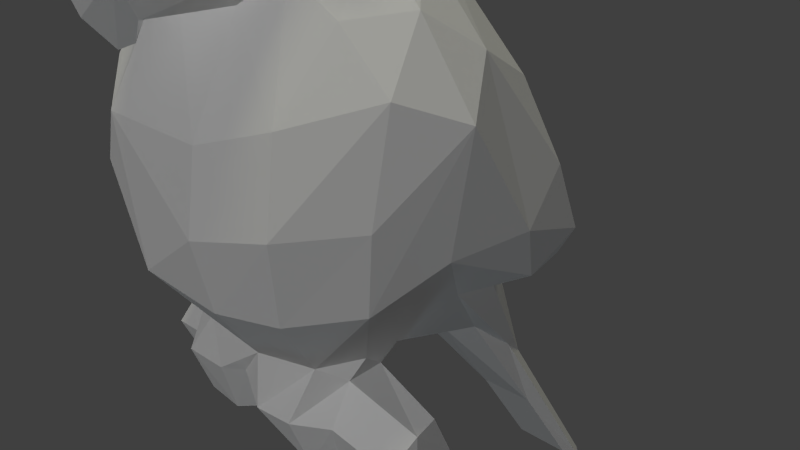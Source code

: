 # Source: Parrot.blend  (saved by Blender 2.75.0; exported with 4.5.12 LTS)
import bpy
from mathutils import Matrix  # noqa: F401  (used for matrix-valued properties, if any)

bpy.ops.wm.read_factory_settings(use_empty=True)
scene = bpy.context.scene
scene.name = 'Scene'

# ---- collections
col_collection_1 = bpy.data.collections.new('Collection 1'); scene.collection.children.link(col_collection_1)

# ---- materials (node trees are filled in below, after node groups)
mat_c64 = bpy.data.materials.new('C64')
mat_c64.alpha_threshold = 0.0
mat_c64.use_transparent_shadow = False
mat_c64.diffuse_color = (1.0, 1.0, 1.0, 1.0)
mat_c64.specular_color = (1.0, 0.9893, 0.9576)
mat_c64.roughness = 0.5
mat_c64.specular_intensity = 0.1
mat_c64.line_color = (0.0, 0.0, 0.0, 1.0)

# ---- material node trees

# ---- world
world_world = bpy.data.worlds.new('World'); scene.world = world_world
world_world.color = (0.05088, 0.05088, 0.05088)
world_world.use_sun_shadow = False
world_world.sun_shadow_jitter_overblur = 0.0
world_world.cycles.sampling_method = 'MANUAL'
world_world.cycles.sample_map_resolution = 256

# ---- cameras
cam_camera = bpy.data.cameras.new('Camera')
cam_camera.clip_end = 100.0
cam_camera.lens = 35.0
cam_camera.sensor_width = 32.0
cam_camera.sensor_height = 18.0
cam_camera.ortho_scale = 7.314
cam_camera.dof.focus_distance = 0.0
cam_camera.dof.aperture_fstop = 128.0

# ---- lights
light_sun = bpy.data.lights.new('Sun', 'SUN')
light_sun.transmission_factor = 0.0
light_sun.cutoff_distance = 32.7
light_sun.use_shadow = False
light_sun.angle = 0.1993
light_sun.energy = 0.7
light_sun.shadow_buffer_clip_start = 16.2
light_sun.shadow_soft_size = 0.1
light_sun.shadow_cascade_max_distance = 1000.0
light_sun.cycles.use_multiple_importance_sampling = False
light_hemi_001 = bpy.data.lights.new('Hemi.001', 'SUN')
light_hemi_001.color = (0.65, 0.8577, 1.0)
light_hemi_001.transmission_factor = 0.0
light_hemi_001.angle = 0.1993
light_hemi_001.energy = 0.1
light_hemi_001.shadow_buffer_clip_start = 0.5
light_hemi_001.shadow_soft_size = 0.1
light_hemi_001.shadow_cascade_max_distance = 1000.0
light_hemi_001.cycles.use_multiple_importance_sampling = False
light_hemi = bpy.data.lights.new('Hemi', 'SUN')
light_hemi.color = (1.0, 0.9943, 0.682)
light_hemi.transmission_factor = 0.0
light_hemi.angle = 0.1993
light_hemi.energy = 0.4
light_hemi.shadow_buffer_clip_start = 0.5
light_hemi.shadow_soft_size = 0.1
light_hemi.shadow_cascade_max_distance = 1000.0
light_hemi.cycles.use_multiple_importance_sampling = False

# ---- meshes
me_cube = bpy.data.meshes.new('Cube')
me_cube.from_pydata([(1.02, -1.273, -3.123), (2.033, -0.8738, -3.194), (0.3887, -0.5889, -3.286), (0.8457, -0.9403, -3.303), (1.954, -0.5209, -3.37), (1.607, -0.3542, 3.505), (1.602, -0.7638, 3.887), (1.686, -0.04882, 3.764), (1.616, -0.5062, 4.338), (1.219, 0.4998, 3.814), (1.201, 0.4169, 4.42), (1.291, -0.6871, 4.664), (1.272, -1.059, 3.949), (1.008, -1.518, 4.545), (0.3733, -1.344, 4.961), (0.2215, 0.8393, 4.139), (0.9803, -1.007, 4.954), (0.5719, 3.364, -4.957), (0.5277, 4.567, -6.768), (0.3836, 5.193, -7.112), (0.2886, 3.135, -3.743), (0.578, 0.7354, 3.07), (0.9175, 1.908, -1.411), (0.6011, -2.224, -0.017), (1.534, -1.952, 0.1947), (0.5151, 5.127, -7.281), (0.7176, 2.61, -3.45), (-0.02898, -2.34, 1.764), (0.6522, -2.577, 3.365), (0.765, -1.785, 4.338), (2.102, -1.186, 0.2221), (1.964, -1.133, -0.7658), (1.126, -0.0666, 4.869), (0.8758, -1.671, 2.402), (1.344, -0.5182, 3.229), (1.042, -2.272, 3.511), (1.641, 0.02553, 4.213), (0.5219, -2.374, 2.13), (0.2702, -2.305, 1.875), (0.002427, -1.994, 2.126), (0.7606, 1.318, 1.901), (1.354, 1.302, -1.368), (1.972, -0.4318, 2.131), (0.5887, -1.43, 2.119), (1.397, 0.1471, 2.613), (1.87, 1.944, -0.0506), (2.484, -0.2346, 1.13), (2.123, 0.2928, 1.665), (0.5322, -2.018, 0.8959), (1.451, -1.738, 1.197), (1.065, -1.175, 2.456), (1.314, 1.71, 0.125), (2.227, 0.9879, -0.4599), (1.701, 2.615, -1.177), (1.937, 1.448, -1.324), (1.637, 1.268, -1.418), (1.566, 2.45, -1.527), (1.46, 2.073, -0.5783), (1.681, 2.111, -0.1493), (1.216, -0.5538, -1.89), (1.21, -0.06569, -1.889), (1.524, 0.6109, -1.41), (0.6747, -2.081, -0.8706), (0.4224, -1.546, -2.49), (0.002185, -1.393, -2.255), (1.945, -0.09817, -3.24), (2.018, -0.259, -2.456), (-0.1246, -0.09741, -3.15), (2.115, -1.068, -2.684), (1.254, -0.8374, -2.041), (1.371, -1.211, -2.448), (0.4933, -1.122, -3.267), (0.9226, -0.07633, -2.336), (0.6095, 0.1232, -2.682), (0.002427, 0.8804, -2.426), (0.398, 0.2016, -2.179), (1.338, -0.3727, 2.688), (2.019, -0.004809, -3.039), (2.18, -0.6868, -2.366), (2.165, -0.683, -3.197), (-1.03, -1.281, -3.114), (-2.028, -0.8738, -3.194), (-0.7235, -1.008, -3.327), (-0.02084, -1.126, -2.935), (-1.95, -0.5209, -3.37), (-1.602, -0.3542, 3.505), (-1.681, -0.04882, 3.764), (-1.611, -0.5062, 4.338), (-1.597, -0.7638, 3.887), (-1.214, 0.4998, 3.814), (-1.196, 0.4169, 4.42), (-1.286, -0.6871, 4.664), (-1.267, -1.059, 3.949), (-1.013, -1.557, 4.362), (-0.8828, -1.497, 4.769), (-0.7998, 0.65, 4.456), (-0.2096, 0.116, 4.988), (-0.4187, -0.9073, 5.079), (-0.2737, 3.29, -4.956), (-0.4898, 4.64, -6.903), (-0.265, 5.234, -7.133), (-0.2364, 3.116, -3.681), (-0.5732, 0.7354, 3.07), (-0.3916, 1.933, -1.077), (-0.4264, -2.205, -0.7575), (-1.575, -1.918, 0.1273), (-0.5386, 5.076, -7.166), (-0.6256, 3.588, -5.146), (-0.4411, 1.733, -2.941), (-0.299, -2.521, 2.046), (-0.7463, -2.463, 3.7), (-0.347, -1.846, 4.397), (-2.097, -1.186, 0.2222), (-1.959, -1.133, -0.7658), (-1.143, -0.1769, 4.88), (-0.9916, -1.376, 2.494), (-1.339, -0.5182, 3.229), (-1.037, -2.272, 3.511), (-1.636, 0.02553, 4.213), (-0.5068, -2.291, 2.091), (-0.8153, 2.331, -2.998), (-0.7557, 1.318, 1.901), (-1.349, 1.302, -1.368), (-1.968, -0.4318, 2.131), (-0.3789, -1.472, 2.052), (-1.392, 0.1471, 2.613), (-1.865, 1.944, -0.0506), (-2.479, -0.2346, 1.13), (-2.118, 0.2928, 1.665), (-1.175, -1.992, 0.8192), (-1.598, -1.596, 1.289), (-1.309, 1.71, 0.125), (-2.222, 0.9878, -0.4599), (-1.696, 2.615, -1.177), (-1.932, 1.448, -1.324), (-1.632, 1.268, -1.418), (-1.561, 2.45, -1.527), (-1.456, 2.073, -0.5783), (-1.676, 2.111, -0.1493), (-0.4703, 0.2013, -2.361), (-1.211, -0.5538, -1.89), (-1.519, 0.6109, -1.41), (-0.6395, -1.382, -1.783), (-1.94, -0.08962, -3.24), (-2.013, -0.259, -2.456), (-2.11, -1.068, -2.684), (-1.249, -0.8374, -2.041), (-1.366, -1.211, -2.448), (-0.4757, -1.283, -3.121), (-0.4477, -0.7225, -3.275), (-0.9177, -0.07633, -2.336), (-0.4644, 0.1916, -2.147), (-1.334, -0.3727, 2.688), (-2.014, -0.004809, -3.039), (-2.175, -0.6868, -2.366), (-2.16, -0.683, -3.197), (1.018, -1.537, -2.387), (0.002427, 0.8542, 3.059), (1.209, 0.2852, 3.234), (1.428, -1.818, -0.8181), (0.2947, 1.681, -2.939), (1.77, 1.317, 1.126), (0.3688, -1.433, -1.807), (1.085, -1.18, -1.794), (-1.013, -1.537, -2.387), (-1.205, 0.2852, 3.234), (-1.424, -1.818, -0.8181), (-1.765, 1.317, 1.126), (-0.8405, -1.358, 2.234), (-1.205, -0.06568, -1.889), (-1.08, -1.18, -1.794), (1.252, -1.039, -3.096), (0.5381, 3.079, -3.856), (0.8481, 1.698, -2.661), (1.249, 0.5964, 2.429), (1.246, 1.776, -1.059), (2.148, -0.9648, 1.451), (0.7706, -2.323, 3.864), (0.6199, -2.6, 2.558), (2.206, -0.2355, -0.3907), (1.314, 3.043, -1.222), (1.57, -1.046, 2.071), (-0.6756, 0.08897, -2.763), (-0.3564, -1.515, -2.345), (-1.247, -1.039, -3.096), (-0.5155, 3.107, -3.877), (-0.8433, 1.698, -2.661), (-1.244, 0.5964, 2.429), (-1.204, 1.71, -1.091), (-1.153, -1.066, 2.484), (-2.143, -0.9648, 1.451), (-0.6214, -2.625, 2.629), (-2.201, -0.2355, -0.3907), (-1.309, 3.043, -1.222), (-1.565, -1.046, 2.071), (0.6064, 0.6245, 4.6), (0.3083, -1.716, 4.678), (0.002427, 1.697, 1.531)], [], [(6, 8, 11, 12), (2, 67, 65), (4, 3, 2), (36, 10, 32), (36, 9, 10), (5, 6, 34), (12, 34, 6), (16, 14, 196, 13), (8, 6, 7), (34, 76, 158), (97, 16, 32, 96), (15, 10, 9), (99, 18, 17, 98), (196, 111, 29), (13, 11, 16), (17, 173, 160), (26, 25, 19, 172), (25, 26, 17, 18), (172, 19, 100, 185), (24, 23, 62, 159), (172, 185, 20), (9, 158, 21), (21, 157, 15), (158, 174, 21), (22, 101, 103), (30, 24, 159, 31), (29, 111, 110, 177), (30, 176, 24), (25, 100, 19), (25, 18, 99), (26, 173, 17), (44, 158, 76), (27, 178, 109), (191, 109, 178), (28, 177, 110), (46, 30, 31, 179), (26, 41, 61, 173), (10, 195, 32), (50, 49, 181), (178, 37, 33), (33, 50, 35), (33, 35, 178), (35, 13, 29), (29, 177, 35), (35, 50, 34), (28, 178, 35), (36, 8, 7), (38, 27, 39), (39, 37, 38), (8, 32, 11), (40, 174, 161), (41, 22, 175), (41, 26, 172, 22), (60, 179, 31, 59), (60, 61, 179), (49, 48, 23, 24), (42, 76, 181), (43, 48, 49), (45, 52, 53), (179, 61, 54), (42, 46, 47), (47, 44, 42), (21, 40, 197, 157), (176, 42, 181), (45, 53, 180, 58), (49, 24, 176), (176, 181, 49), (52, 46, 179), (179, 54, 52), (52, 45, 47, 46), (180, 56, 55, 175), (51, 103, 197), (51, 175, 22), (55, 56, 54), (54, 53, 52), (53, 54, 56), (56, 180, 53), (55, 61, 41), (55, 41, 175), (43, 33, 37, 39), (180, 57, 58), (180, 175, 57), (39, 124, 43), (43, 50, 33), (62, 162, 163, 159), (57, 175, 51), (58, 161, 45), (59, 163, 69), (60, 173, 61), (63, 0, 156), (70, 156, 0), (31, 159, 163, 59), (65, 67, 73, 77), (63, 162, 64), (73, 72, 66, 77), (78, 69, 70), (78, 66, 72, 69), (68, 70, 171, 1), (67, 182, 73), (75, 73, 182), (69, 163, 156, 70), (75, 74, 173, 60), (63, 71, 0), (71, 83, 2), (2, 3, 71), (59, 69, 72), (74, 160, 173), (75, 151, 74), (77, 78, 79, 65), (75, 72, 73), (75, 60, 72), (34, 50, 76), (79, 1, 4), (4, 65, 79), (79, 68, 1), (81, 84, 149, 184), (78, 77, 66), (78, 68, 79), (181, 76, 50), (148, 83, 64, 183), (84, 143, 67, 2), (2, 149, 84), (88, 92, 91, 87), (118, 87, 114), (114, 90, 118), (90, 89, 118), (86, 118, 89), (86, 89, 165), (85, 165, 116), (88, 116, 92), (98, 108, 186, 107), (165, 152, 116), (91, 94, 114), (94, 196, 14), (96, 195, 95), (97, 114, 94), (111, 94, 93), (157, 102, 95, 15), (99, 98, 107), (106, 107, 185), (131, 121, 197), (102, 165, 89), (166, 105, 112, 113), (102, 187, 165), (104, 105, 166), (105, 190, 112), (113, 112, 127, 192), (106, 25, 99), (107, 120, 185), (107, 186, 120), (125, 165, 187), (191, 28, 110), (111, 93, 110), (189, 130, 129, 168), (168, 119, 115), (114, 95, 90), (122, 188, 185, 120), (115, 119, 191), (117, 110, 93), (116, 115, 117), (117, 191, 110), (119, 109, 191), (91, 114, 87), (141, 122, 120, 186), (113, 192, 169, 140), (192, 141, 169), (197, 121, 102, 157), (194, 152, 123), (124, 168, 129), (125, 123, 152), (134, 141, 192), (128, 127, 123), (128, 187, 167), (129, 23, 48), (48, 124, 129), (190, 123, 127), (193, 133, 126, 138), (130, 194, 190), (132, 134, 192), (128, 126, 132, 127), (189, 168, 115), (135, 136, 193, 188), (103, 188, 131), (134, 136, 135), (134, 135, 141), (132, 133, 134), (133, 193, 136), (122, 141, 135), (124, 39, 119, 168), (137, 188, 193), (104, 166, 170, 142), (131, 188, 137), (138, 167, 131), (146, 170, 140), (141, 186, 169), (80, 164, 147), (80, 147, 184), (2, 83, 149), (113, 140, 170, 166), (143, 153, 182, 67), (142, 164, 183), (183, 162, 142), (64, 162, 183), (182, 153, 144, 150), (147, 146, 154), (154, 145, 147), (150, 144, 154, 146), (145, 81, 184, 147), (139, 151, 75), (139, 75, 182), (146, 147, 164, 170), (82, 149, 83, 148), (184, 149, 82), (151, 169, 186, 74), (150, 146, 140), (150, 140, 169), (74, 108, 160), (155, 154, 153, 143), (150, 169, 151), (152, 189, 116), (116, 189, 115), (155, 143, 84), (155, 145, 154), (71, 3, 0), (83, 71, 63), (64, 83, 63), (4, 2, 65), (8, 36, 32), (9, 7, 158), (36, 7, 9), (158, 5, 34), (5, 158, 7), (6, 5, 7), (16, 11, 32), (15, 195, 10), (32, 195, 96), (16, 97, 14), (29, 13, 196), (13, 12, 11), (98, 17, 160), (40, 51, 197), (51, 40, 161), (21, 15, 9), (20, 22, 172), (22, 20, 101), (23, 104, 62), (158, 44, 174), (27, 37, 178), (37, 27, 38), (191, 178, 28), (30, 46, 176), (50, 43, 49), (35, 12, 13), (34, 12, 35), (28, 35, 177), (43, 124, 48), (42, 44, 76), (174, 47, 161), (47, 174, 44), (42, 176, 46), (40, 21, 174), (45, 161, 47), (51, 22, 103), (55, 54, 61), (57, 51, 58), (161, 58, 51), (70, 0, 171), (162, 62, 104), (63, 156, 163), (63, 163, 162), (68, 78, 70), (3, 171, 0), (59, 72, 60), (80, 82, 148), (85, 86, 165), (88, 85, 116), (88, 87, 86), (88, 86, 85), (1, 171, 3, 4), (97, 94, 14), (15, 95, 195), (90, 95, 89), (114, 96, 95), (114, 97, 96), (94, 111, 196), (93, 91, 92), (91, 93, 94), (108, 98, 160), (106, 99, 107), (100, 106, 185), (101, 20, 185), (131, 167, 121), (102, 89, 95), (101, 185, 103), (188, 103, 185), (129, 104, 23), (104, 129, 105), (106, 100, 25), (165, 125, 152), (27, 109, 119), (112, 190, 127), (130, 189, 194), (117, 115, 191), (117, 93, 92), (116, 117, 92), (87, 118, 86), (27, 119, 39), (187, 121, 167), (132, 126, 133), (125, 128, 123), (128, 125, 187), (123, 190, 194), (121, 187, 102), (130, 105, 129), (105, 130, 190), (127, 132, 192), (126, 128, 167), (103, 131, 197), (134, 133, 136), (122, 135, 188), (137, 193, 138), (137, 138, 131), (167, 138, 126), (164, 148, 183), (80, 148, 164), (104, 142, 162), (142, 170, 164), (82, 80, 184), (139, 182, 150), (108, 74, 186), (150, 151, 139), (81, 155, 84), (145, 155, 81), (153, 154, 144), (152, 194, 189)])
_uv = me_cube.uv_layers.new(name='UVMap')
_uv.uv.foreach_set('vector', [0.8276, 0.8302, 0.7807, 0.8313, 0.7807, 0.8647, 0.8245, 0.8647, 0.1407, 0.3554, 0.1054, 0.3817, 0.1054, 0.3852, 0.1422, 0.4655, 0.1797, 0.3159, 0.1407, 0.3159, 0.8595, 0.84, 0.8477, 0.8727, 0.8755, 0.8727, 0.8641, 0.8894, 0.8415, 0.9211, 0.8683, 0.9211, 0.8634, 0.8674, 0.8334, 0.8713, 0.858, 0.9031, 0.8245, 0.8647, 0.8556, 0.8647, 0.8276, 0.8302, 0.3379, 0.1658, 0.3897, 0.1661, 0.3917, 0.11, 0.3379, 0.11, 0.6531, 0.6231, 0.6819, 0.6342, 0.6872, 0.6082, 0.6534, 0.1798, 0.6825, 0.1798, 0.6669, 0.1297, 0.4484, 0.1542, 0.455, 0.06516, 0.3929, 0.07144, 0.3929, 0.2115, 0.4003, 0.1555, 0.4105, 0.09418, 0.3715, 0.09418, 0.4419, 0.1482, 0.4336, 0.1376, 0.2973, 0.1286, 0.2973, 0.1625, 0.3468, 0.1242, 0.3523, 0.1604, 0.3908, 0.1606, 0.6485, 0.205, 0.6882, 0.1358, 0.6328, 0.1548, 0.337, 0.1203, 0.3245, 0.2275, 0.3751, 0.2275, 0.3889, 0.296, 0.3889, 0.4429, 0.4279, 0.428, 0.4279, 0.296, 0.3889, 0.4429, 0.3889, 0.296, 0.3499, 0.296, 0.3499, 0.4103, 0.4494, 0.08328, 0.2942, 0.109, 0.2921, 0.1154, 0.4494, 0.09003, 0.28, 0.1596, 0.3692, 0.1604, 0.359, 0.05181, 0.28, 0.05181, 0.3186, 0.1225, 0.3207, 0.1266, 0.3614, 0.1014, 0.434, 0.1441, 0.434, 0.0766, 0.395, 0.0766, 0.395, 0.0766, 0.356, 0.07802, 0.3702, 0.1515, 0.4612, 0.1501, 0.4612, 0.08997, 0.3822, 0.1424, 0.3893, 0.07946, 0.2905, 0.2051, 0.4279, 0.1557, 0.2955, 0.1126, 0.4169, 0.1476, 0.4296, 0.03664, 0.2955, 0.03664, 0.4194, 0.3289, 0.3808, 0.3289, 0.4177, 0.4051, 0.4216, 0.4051, 0.2955, 0.1126, 0.2955, 0.1885, 0.4169, 0.1476, 0.3179, 0.4245, 0.3303, 0.387, 0.3236, 0.387, 0.3179, 0.4245, 0.311, 0.4619, 0.3219, 0.4619, 0.4289, 0.3741, 0.4576, 0.3559, 0.348, 0.3559, 0.3906, 0.1361, 0.4074, 0.08793, 0.3516, 0.1194, 0.3502, 0.3636, 0.4216, 0.3854, 0.3932, 0.3785, 0.4251, 0.4184, 0.3883, 0.4631, 0.4308, 0.4446, 0.4257, 0.3732, 0.4347, 0.3241, 0.4308, 0.3443, 0.4401, 0.07263, 0.308, 0.1262, 0.3241, 0.2022, 0.4401, 0.2022, 0.3746, 0.4448, 0.3746, 0.2962, 0.2956, 0.3032, 0.2956, 0.4448, 0.6395, 0.1018, 0.6171, 0.1018, 0.6255, 0.1561, 0.2928, 0.08737, 0.4497, 0.1164, 0.4346, 0.06218, 0.4198, 0.3857, 0.4198, 0.3339, 0.3808, 0.3573, 0.3808, 0.3573, 0.3418, 0.3339, 0.3757, 0.4082, 0.3808, 0.3573, 0.3757, 0.4082, 0.4198, 0.3857, 0.4172, 0.4163, 0.3875, 0.342, 0.3485, 0.3408, 0.3485, 0.3408, 0.3485, 0.417, 0.4172, 0.4163, 0.4365, 0.3789, 0.4365, 0.3085, 0.3691, 0.333, 0.4055, 0.3849, 0.444, 0.3479, 0.4212, 0.4039, 0.6026, 0.6336, 0.634, 0.641, 0.6236, 0.6118, 0.1212, 0.3651, 0.1131, 0.382, 0.1895, 0.3786, 0.1895, 0.3786, 0.1895, 0.3558, 0.1212, 0.3651, 0.8042, 0.8441, 0.8174, 0.8096, 0.7893, 0.8096, 0.3768, 0.1157, 0.4558, 0.1599, 0.4558, 0.08757, 0.3746, 0.2962, 0.4536, 0.3689, 0.4536, 0.2929, 0.3746, 0.2962, 0.3746, 0.4448, 0.4536, 0.4448, 0.4536, 0.3689, 0.3751, 0.1461, 0.4359, 0.08078, 0.4536, 0.1092, 0.4536, 0.1461, 0.3751, 0.1461, 0.2966, 0.1461, 0.4359, 0.08078, 0.3162, 0.0455, 0.3184, 0.1374, 0.3653, 0.1441, 0.3653, 0.0455, 0.409, 0.1021, 0.3419, 0.09538, 0.406, 0.1569, 0.3797, 0.1866, 0.3864, 0.04249, 0.3074, 0.04249, 0.8815, 0.3389, 0.8614, 0.4526, 0.9515, 0.4526, 0.2802, 0.6334, 0.4183, 0.568, 0.4183, 0.6049, 0.2957, 0.1114, 0.2957, 0.1715, 0.3747, 0.1534, 0.3747, 0.1534, 0.3747, 0.09658, 0.2957, 0.1114, 0.4122, 0.1306, 0.3563, 0.1306, 0.3518, 0.2065, 0.4122, 0.2065, 0.3351, 0.1413, 0.4173, 0.1017, 0.276, 0.08997, 0.9654, 0.6357, 0.9272, 0.6234, 0.8154, 0.6727, 0.9654, 0.6727, 0.3635, 0.1499, 0.367, 0.102, 0.3071, 0.1256, 0.3071, 0.1256, 0.3071, 0.1769, 0.3635, 0.1499, 0.3423, 0.6538, 0.4748, 0.6602, 0.4735, 0.5963, 0.4735, 0.5963, 0.3168, 0.5963, 0.3423, 0.6538, 0.2898, 0.6932, 0.4081, 0.6861, 0.3688, 0.5533, 0.2898, 0.5533, 0.8511, 0.6908, 0.85, 0.5949, 0.8883, 0.5425, 0.9268, 0.5425, 0.317, 0.2085, 0.4404, 0.1073, 0.2847, 0.05779, 0.317, 0.2085, 0.4427, 0.2096, 0.4427, 0.1337, 0.8405, 0.3993, 0.879, 0.3238, 0.8727, 0.4059, 0.9053, 0.3856, 0.7845, 0.3856, 0.8917, 0.3491, 0.8637, 0.6663, 0.8659, 0.7236, 0.9044, 0.671, 0.9044, 0.671, 0.9044, 0.5728, 0.8637, 0.6663, 0.8783, 0.6172, 0.962, 0.5822, 0.8835, 0.5822, 0.8783, 0.6172, 0.8835, 0.5822, 0.805, 0.5822, 0.1214, 0.4057, 0.1592, 0.3701, 0.1592, 0.3331, 0.1207, 0.3701, 0.9473, 0.5677, 0.7996, 0.6035, 0.7996, 0.5665, 0.9473, 0.5677, 0.7996, 0.6405, 0.7996, 0.6035, 0.1207, 0.3701, 0.1123, 0.406, 0.1214, 0.4057, 0.1214, 0.4057, 0.1592, 0.407, 0.1592, 0.3701, 0.4402, 0.1277, 0.2838, 0.09724, 0.2841, 0.2037, 0.4278, 0.2037, 0.8617, 0.6994, 0.7714, 0.7221, 0.8963, 0.6021, 0.8557, 0.4052, 0.8884, 0.3072, 0.8925, 0.3746, 0.1033, 0.1709, 0.1619, 0.1549, 0.1055, 0.1549, 0.3553, 0.1224, 0.4338, 0.03223, 0.4299, 0.1747, 0.07504, 0.1454, 0.1942, 0.1504, 0.05914, 0.2097, 0.1777, 0.1337, 0.1777, 0.1707, 0.2066, 0.1066, 0.3299, 0.1724, 0.387, 0.19, 0.3988, 0.04775, 0.3402, 0.04775, 0.2078, 0.3726, 0.05292, 0.3772, 0.05292, 0.4002, 0.1895, 0.4002, 0.1473, 0.1763, 0.1805, 0.1099, 0.1798, 0.1663, 0.1097, 0.2995, 0.0801, 0.2996, 0.0801, 0.4516, 0.09937, 0.4513, 0.141, 0.425, 0.1561, 0.3556, 0.0911, 0.3556, 0.05523, 0.3603, 0.03804, 0.4062, 0.1956, 0.4242, 0.1955, 0.3603, 0.1156, 0.4289, 0.123, 0.3553, 0.05549, 0.3553, 0.05549, 0.4286, 0.1273, 0.3764, 0.1512, 0.3533, 0.1512, 0.3533, 0.1764, 0.3655, 0.2178, 0.3289, 0.2178, 0.3289, 0.1408, 0.1738, 0.1453, 0.119, 0.07495, 0.119, 0.0879, 0.1906, 0.3914, 0.06637, 0.3129, 0.1418, 0.3129, 0.2172, 0.4659, 0.0702, 0.1186, 0.1411, 0.05166, 0.1458, 0.05166, 0.1687, 0.1203, 0.1223, 0.102, 0.1503, 0.1391, 0.1374, 0.1391, 0.1374, 0.179, 0.1203, 0.1203, 0.1223, 0.1879, 0.1614, 0.1879, 0.1432, 0.128, 0.1534, 0.3357, 0.1466, 0.3471, 0.08005, 0.4645, 0.08005, 0.3914, 0.06637, 0.3711, 0.06638, 0.3129, 0.1418, 0.1695, 0.07329, 0.1404, 0.1395, 0.1695, 0.1487, 0.208, 0.07329, 0.14, 0.1715, 0.1766, 0.1482, 0.1766, 0.1852, 0.14, 0.1715, 0.1766, 0.1113, 0.1766, 0.1482, 0.8582, 0.1274, 0.9119, 0.1092, 0.844, 0.1744, 0.1174, 0.1395, 0.08846, 0.1499, 0.1254, 0.1262, 0.1254, 0.1262, 0.1655, 0.1262, 0.1174, 0.1395, 0.1159, 0.1366, 0.1678, 0.1024, 0.1084, 0.1024, 0.05367, 0.3876, 0.07154, 0.3376, 0.211, 0.3376, 0.211, 0.3978, 0.1404, 0.1395, 0.1695, 0.07329, 0.131, 0.07329, 0.1404, 0.1395, 0.131, 0.2241, 0.1695, 0.1487, 0.4095, 0.1427, 0.3517, 0.08946, 0.3517, 0.1547, 0.139, 0.1275, 0.1398, 0.1591, 0.07096, 0.1629, 0.07096, 0.1275, 0.1422, 0.4655, 0.1017, 0.4645, 0.1017, 0.3159, 0.1407, 0.3159, 0.1407, 0.3159, 0.1797, 0.3159, 0.1422, 0.4655, 0.8276, 0.8302, 0.8245, 0.8647, 0.7807, 0.8647, 0.7807, 0.8312, 0.8595, 0.84, 0.8857, 0.8387, 0.8734, 0.8727, 0.8734, 0.8727, 0.8477, 0.8727, 0.8595, 0.84, 0.8683, 0.9211, 0.8415, 0.9211, 0.8641, 0.8894, 0.8099, 0.8292, 0.8361, 0.8299, 0.8283, 0.8609, 0.8099, 0.8292, 0.8283, 0.8609, 0.7981, 0.8609, 0.8517, 0.8647, 0.8692, 0.9001, 0.8393, 0.8999, 0.8276, 0.8302, 0.8556, 0.8647, 0.8245, 0.8647, 0.3723, 0.1156, 0.3635, 0.2275, 0.3245, 0.2275, 0.3245, 0.1223, 0.6669, 0.1297, 0.6825, 0.1798, 0.6534, 0.1798, 0.6694, 0.127, 0.6913, 0.1529, 0.6181, 0.1383, 0.3437, 0.1249, 0.3917, 0.11, 0.3897, 0.1661, 0.3361, 0.1453, 0.4001, 0.09508, 0.4442, 0.09508, 0.4484, 0.1542, 0.4057, 0.06756, 0.4709, 0.05962, 0.3523, 0.1604, 0.393, 0.1238, 0.4005, 0.1607, 0.356, 0.07802, 0.395, 0.0766, 0.395, 0.1515, 0.3702, 0.1515, 0.4419, 0.1482, 0.2973, 0.1625, 0.2973, 0.1166, 0.3916, 0.4419, 0.3343, 0.296, 0.4279, 0.296, 0.459, 0.2069, 0.3017, 0.1331, 0.3324, 0.05722, 0.395, 0.0766, 0.434, 0.0766, 0.434, 0.1441, 0.4296, 0.03664, 0.4068, 0.1354, 0.2955, 0.1126, 0.2955, 0.03664, 0.3822, 0.1424, 0.4612, 0.08997, 0.4612, 0.1501, 0.3888, 0.07113, 0.28, 0.1277, 0.28, 0.05181, 0.4068, 0.1354, 0.2955, 0.1885, 0.2955, 0.1126, 0.3241, 0.2022, 0.308, 0.1262, 0.4401, 0.07262, 0.4401, 0.2022, 0.3077, 0.4231, 0.3179, 0.4245, 0.3219, 0.4619, 0.3462, 0.3486, 0.4576, 0.3741, 0.391, 0.3924, 0.3462, 0.3486, 0.4576, 0.3559, 0.4576, 0.3741, 0.3906, 0.1361, 0.4074, 0.08793, 0.4296, 0.1565, 0.4213, 0.399, 0.4257, 0.3732, 0.4308, 0.3443, 0.3808, 0.3289, 0.4291, 0.329, 0.4177, 0.4051, 0.2934, 0.07962, 0.4497, 0.09964, 0.4497, 0.1371, 0.2944, 0.1371, 0.1713, 0.4161, 0.1713, 0.3479, 0.1484, 0.4159, 0.6336, 0.1525, 0.6171, 0.1018, 0.6395, 0.1018, 0.3746, 0.2962, 0.4536, 0.2967, 0.4536, 0.4448, 0.3746, 0.4448, 0.3482, 0.3377, 0.4198, 0.3339, 0.4198, 0.3915, 0.4172, 0.4163, 0.3485, 0.417, 0.3697, 0.3415, 0.3691, 0.333, 0.4365, 0.3085, 0.4365, 0.3789, 0.4212, 0.4039, 0.444, 0.3479, 0.3898, 0.3999, 0.3946, 0.4221, 0.3718, 0.4166, 0.3718, 0.3796, 0.7893, 0.8096, 0.8174, 0.8096, 0.8042, 0.8441, 0.2956, 0.3032, 0.3746, 0.2962, 0.3746, 0.4448, 0.2956, 0.4448, 0.4536, 0.1092, 0.4359, 0.08078, 0.3751, 0.1461, 0.4536, 0.1461, 0.4359, 0.08078, 0.2966, 0.1461, 0.3751, 0.1461, 0.3518, 0.2065, 0.3563, 0.1306, 0.4122, 0.1306, 0.4122, 0.2065, 0.406, 0.1569, 0.3419, 0.09538, 0.409, 0.1021, 0.4049, 0.1921, 0.3074, 0.1918, 0.3212, 0.04249, 0.3468, 0.113, 0.4016, 0.1889, 0.3341, 0.1889, 0.4183, 0.6049, 0.4183, 0.568, 0.2802, 0.6334, 0.3747, 0.1534, 0.2957, 0.1715, 0.2957, 0.1114, 0.3747, 0.1534, 0.4537, 0.09913, 0.4537, 0.1715, 0.3368, 0.05967, 0.3653, 0.1441, 0.3184, 0.1374, 0.3184, 0.1374, 0.2873, 0.1973, 0.3368, 0.05967, 0.3351, 0.1413, 0.4173, 0.1017, 0.434, 0.1649, 0.8154, 0.6727, 0.9272, 0.6234, 0.9654, 0.6357, 0.9654, 0.6727, 0.3461, 0.1505, 0.3071, 0.1769, 0.3071, 0.1256, 0.3423, 0.6538, 0.3168, 0.5963, 0.4735, 0.5963, 0.3688, 0.5533, 0.4081, 0.6861, 0.2898, 0.6932, 0.2898, 0.5533, 0.103, 0.3493, 0.103, 0.3221, 0.08427, 0.3454, 0.8883, 0.5425, 0.85, 0.5949, 0.8511, 0.6908, 0.9268, 0.5425, 0.4404, 0.1073, 0.4427, 0.2096, 0.317, 0.2085, 0.8727, 0.4059, 0.879, 0.3238, 0.8405, 0.3993, 0.8727, 0.4059, 0.8405, 0.3993, 0.802, 0.4747, 0.8917, 0.3491, 0.7845, 0.3856, 0.9053, 0.3856, 0.8637, 0.6663, 0.9044, 0.5728, 0.9044, 0.671, 0.8835, 0.5822, 0.962, 0.5822, 0.8783, 0.6172, 0.1123, 0.406, 0.1207, 0.3701, 0.1592, 0.3331, 0.1592, 0.4013, 0.7996, 0.6035, 0.7996, 0.6405, 0.9473, 0.5677, 0.4409, 0.09945, 0.4278, 0.2037, 0.2841, 0.2037, 0.2841, 0.1277, 0.8963, 0.6021, 0.7714, 0.7221, 0.8617, 0.6994, 0.8557, 0.4052, 0.8884, 0.3072, 0.8499, 0.3072, 0.1055, 0.1549, 0.1619, 0.1549, 0.1033, 0.1709, 0.4299, 0.1747, 0.4338, 0.03223, 0.3553, 0.1224, 0.2064, 0.107, 0.1777, 0.1707, 0.1777, 0.1337, 0.2064, 0.107, 0.1777, 0.1337, 0.1777, 0.09673, 0.1143, 0.4013, 0.1468, 0.3811, 0.08974, 0.4077, 0.3299, 0.1724, 0.3402, 0.04775, 0.3988, 0.04775, 0.387, 0.19, 0.2083, 0.3746, 0.1895, 0.4002, 0.05292, 0.4002, 0.05292, 0.3772, 0.1307, 0.209, 0.09627, 0.1382, 0.1697, 0.1477, 0.1697, 0.1477, 0.1464, 0.2132, 0.1307, 0.209, 0.1798, 0.1663, 0.1805, 0.1099, 0.1487, 0.1754, 0.109, 0.2995, 0.09937, 0.4513, 0.0801, 0.4516, 0.0801, 0.2996, 0.0911, 0.3556, 0.1561, 0.3556, 0.141, 0.425, 0.141, 0.425, 0.07815, 0.4287, 0.0911, 0.3556, 0.1956, 0.4242, 0.03804, 0.4062, 0.05523, 0.3603, 0.1955, 0.3603, 0.1156, 0.4289, 0.05549, 0.4286, 0.05549, 0.3553, 0.123, 0.3553, 0.1788, 0.3655, 0.1406, 0.4028, 0.1764, 0.3655, 0.1788, 0.3655, 0.1764, 0.3655, 0.2178, 0.3289, 0.1408, 0.1738, 0.0879, 0.1906, 0.07495, 0.119, 0.1453, 0.119, 0.1405, 0.1203, 0.159, 0.1288, 0.102, 0.1503, 0.102, 0.1203, 0.1362, 0.1851, 0.1659, 0.1257, 0.1649, 0.1637, 0.3711, 0.06638, 0.4659, 0.0702, 0.3129, 0.2172, 0.3129, 0.1418, 0.128, 0.1534, 0.1879, 0.1432, 0.1879, 0.1614, 0.128, 0.1534, 0.1879, 0.1614, 0.1879, 0.1796, 0.3357, 0.1466, 0.386, 0.08005, 0.3471, 0.08005, 0.1695, 0.1487, 0.1404, 0.1395, 0.1695, 0.07329, 0.208, 0.07329, 0.1766, 0.1482, 0.1766, 0.1113, 0.1314, 0.1609, 0.844, 0.1744, 0.9119, 0.1092, 0.8582, 0.1274, 0.1459, 0.379, 0.1737, 0.3341, 0.1526, 0.3341, 0.1174, 0.1395, 0.1655, 0.1262, 0.1254, 0.1262, 0.1695, 0.1487, 0.131, 0.2241, 0.1404, 0.1395, 0.1213, 0.1403, 0.1109, 0.14, 0.09426, 0.158, 0.1398, 0.1591, 0.149, 0.1313, 0.08169, 0.1275, 0.07096, 0.1629, 0.1398, 0.1591, 0.08169, 0.1275, 0.1422, 0.4655, 0.1407, 0.3159, 0.1017, 0.4638, 0.8857, 0.8387, 0.8595, 0.84, 0.8755, 0.8727, 0.8283, 0.8609, 0.81, 0.8292, 0.7981, 0.8609, 0.8361, 0.8299, 0.81, 0.8292, 0.8283, 0.8609, 0.8692, 0.9001, 0.8517, 0.8647, 0.8393, 0.8999, 0.8517, 0.8647, 0.8692, 0.9001, 0.8773, 0.8688, 0.4041, 0.6609, 0.4281, 0.6771, 0.4361, 0.6503, 0.6754, 0.1529, 0.6694, 0.127, 0.6133, 0.1446, 0.4003, 0.1555, 0.4495, 0.1269, 0.4105, 0.09418, 0.4532, 0.149, 0.4001, 0.09508, 0.3361, 0.1453, 0.455, 0.06516, 0.4484, 0.1542, 0.4709, 0.1623, 0.3908, 0.1606, 0.4005, 0.1237, 0.3468, 0.1242, 0.6485, 0.205, 0.7108, 0.1733, 0.6882, 0.1358, 0.3723, 0.1156, 0.337, 0.1203, 0.3751, 0.2275, 0.3017, 0.1331, 0.459, 0.2069, 0.3324, 0.05722, 0.459, 0.2069, 0.3017, 0.1331, 0.3349, 0.2091, 0.395, 0.0766, 0.3702, 0.1515, 0.434, 0.1441, 0.3543, 0.06971, 0.3543, 0.2055, 0.3933, 0.08368, 0.3543, 0.2055, 0.3543, 0.06971, 0.3491, 0.07026, 0.3692, 0.1604, 0.3888, 0.07113, 0.359, 0.05181, 0.4074, 0.08793, 0.3906, 0.1361, 0.4296, 0.1565, 0.3502, 0.3636, 0.3826, 0.3897, 0.4216, 0.3854, 0.3826, 0.3897, 0.3502, 0.3636, 0.3436, 0.3805, 0.4251, 0.4184, 0.4308, 0.4446, 0.3942, 0.3882, 0.308, 0.1262, 0.4401, 0.07263, 0.3309, 0.05031, 0.2928, 0.08737, 0.3707, 0.1371, 0.4497, 0.1164, 0.4172, 0.4163, 0.4265, 0.349, 0.3875, 0.342, 0.3691, 0.333, 0.3658, 0.3834, 0.4365, 0.3789, 0.4055, 0.3849, 0.4212, 0.4039, 0.367, 0.4218, 0.3797, 0.1866, 0.4049, 0.1921, 0.3864, 0.04249, 0.4016, 0.1889, 0.3468, 0.113, 0.3341, 0.1889, 0.4537, 0.09913, 0.3747, 0.1534, 0.4537, 0.1715, 0.3747, 0.1534, 0.4537, 0.09913, 0.3747, 0.09658, 0.4173, 0.1017, 0.3351, 0.1413, 0.434, 0.1649, 0.3563, 0.1306, 0.4122, 0.1306, 0.3706, 0.05466, 0.4081, 0.6861, 0.4478, 0.6124, 0.3688, 0.5533, 0.317, 0.2085, 0.4427, 0.1337, 0.4404, 0.1073, 0.8405, 0.3993, 0.8727, 0.4059, 0.802, 0.4747, 0.8617, 0.6994, 0.8963, 0.6021, 0.9284, 0.6749, 0.8884, 0.3072, 0.8557, 0.4052, 0.8499, 0.3072, 0.1777, 0.1337, 0.2066, 0.1066, 0.1777, 0.09673, 0.2838, 0.09724, 0.4402, 0.1277, 0.4409, 0.09945, 0.1671, 0.1459, 0.09627, 0.1382, 0.09174, 0.2058, 0.1671, 0.1459, 0.09174, 0.2058, 0.1464, 0.2132, 0.07815, 0.4287, 0.141, 0.425, 0.0911, 0.3556, 0.1651, 0.1551, 0.1362, 0.1851, 0.1622, 0.1996, 0.1879, 0.1614, 0.128, 0.1534, 0.1879, 0.1796, 0.09232, 0.158, 0.1137, 0.143, 0.1213, 0.158, 0.8517, 0.8647, 0.8773, 0.8688, 0.8692, 0.9001, 0.8334, 0.8713, 0.8634, 0.8674, 0.858, 0.9031, 0.6819, 0.6342, 0.6531, 0.6231, 0.6872, 0.6082, 0.4041, 0.6609, 0.4361, 0.6503, 0.4281, 0.6771, 0.05367, 0.3876, 0.211, 0.3978, 0.211, 0.3376, 0.07154, 0.3376, 0.3769, 0.1849, 0.3437, 0.1249, 0.3897, 0.1661, 0.4003, 0.1555, 0.4308, 0.1158, 0.4495, 0.1269, 0.4105, 0.09418, 0.4308, 0.1158, 0.3715, 0.09418, 0.4645, 0.1466, 0.3361, 0.1453, 0.4442, 0.09508, 0.4057, 0.06756, 0.4484, 0.1542, 0.3929, 0.2115, 0.393, 0.1238, 0.3523, 0.1604, 0.3468, 0.1242, 0.6714, 0.1965, 0.6882, 0.1358, 0.7108, 0.1733, 0.6882, 0.1358, 0.6714, 0.1965, 0.6328, 0.1975, 0.3635, 0.2275, 0.3723, 0.1156, 0.3751, 0.2275, 0.3916, 0.4419, 0.3499, 0.4103, 0.3343, 0.296, 0.2921, 0.1154, 0.312, 0.07585, 0.4494, 0.09003, 0.3611, 0.093, 0.3614, 0.1014, 0.3207, 0.1266, 0.459, 0.2069, 0.3349, 0.2091, 0.3017, 0.1331, 0.395, 0.0766, 0.434, 0.1441, 0.395, 0.1515, 0.3491, 0.07026, 0.3933, 0.08368, 0.3543, 0.2055, 0.4445, 0.0533, 0.4279, 0.1557, 0.2905, 0.0533, 0.296, 0.2037, 0.3888, 0.07113, 0.3692, 0.1604, 0.3888, 0.07113, 0.296, 0.2037, 0.28, 0.1277, 0.3077, 0.4231, 0.3303, 0.387, 0.3179, 0.4245, 0.4074, 0.08793, 0.3906, 0.1361, 0.3516, 0.1194, 0.3502, 0.3636, 0.3932, 0.3785, 0.3436, 0.3897, 0.308, 0.1262, 0.3309, 0.05031, 0.4401, 0.07262, 0.4497, 0.09964, 0.2934, 0.07962, 0.4346, 0.06218, 0.3757, 0.4082, 0.3482, 0.3377, 0.4198, 0.3915, 0.4172, 0.4163, 0.3697, 0.3415, 0.4265, 0.349, 0.3691, 0.333, 0.4365, 0.3789, 0.3658, 0.3834, 0.634, 0.641, 0.6026, 0.6336, 0.6236, 0.6118, 0.1131, 0.382, 0.1454, 0.3558, 0.1895, 0.3786, 0.4558, 0.1599, 0.3768, 0.1157, 0.4558, 0.08757, 0.8614, 0.4526, 0.8815, 0.3389, 0.9515, 0.4526, 0.3747, 0.09658, 0.3747, 0.1534, 0.2957, 0.1114, 0.3747, 0.1534, 0.3747, 0.09658, 0.4537, 0.09913, 0.4173, 0.1017, 0.3351, 0.1413, 0.276, 0.08997, 0.3563, 0.1306, 0.3706, 0.05466, 0.4122, 0.1306, 0.3461, 0.1505, 0.3461, 0.102, 0.3851, 0.1294, 0.3461, 0.102, 0.3461, 0.1505, 0.3071, 0.1256, 0.4748, 0.6602, 0.3423, 0.6538, 0.4735, 0.5963, 0.4081, 0.6861, 0.3688, 0.5533, 0.4478, 0.6124, 0.4404, 0.1073, 0.317, 0.2085, 0.2847, 0.05779, 0.8659, 0.7236, 0.8637, 0.6663, 0.9044, 0.671, 0.8835, 0.5822, 0.8783, 0.6172, 0.805, 0.5822, 0.7996, 0.6035, 0.9473, 0.5677, 0.7996, 0.5665, 0.8617, 0.6994, 0.9284, 0.6749, 0.8963, 0.6021, 0.8884, 0.3072, 0.8557, 0.4052, 0.8925, 0.3746, 0.05914, 0.2097, 0.1908, 0.145, 0.05914, 0.14, 0.1376, 0.177, 0.1908, 0.145, 0.05914, 0.2097, 0.4409, 0.09945, 0.2841, 0.1277, 0.2838, 0.09724, 0.1307, 0.209, 0.09174, 0.2058, 0.09627, 0.1382, 0.1649, 0.1637, 0.1622, 0.1996, 0.1362, 0.1851, 0.09196, 0.1611, 0.06479, 0.1798, 0.07251, 0.1528, 0.386, 0.08005, 0.3357, 0.1466, 0.4645, 0.08005, 0.1766, 0.1482, 0.1314, 0.1609, 0.1576, 0.1852, 0.08846, 0.1499, 0.1174, 0.1395, 0.1254, 0.1262, 0.1678, 0.1024, 0.1159, 0.1366, 0.1084, 0.1024, 0.1695, 0.07329, 0.1404, 0.1395, 0.131, 0.07329, 0.3517, 0.08947, 0.4095, 0.1427, 0.3517, 0.1547])
me_cube.materials.append(mat_c64)
me_cube.use_remesh_preserve_volume = False
me_cube.use_remesh_preserve_attributes = False
me_cube.use_mirror_vertex_groups = False
me_cube.update()

# ---- objects
ob_sun = bpy.data.objects.new('Sun', light_sun)
ob_hemi_001 = bpy.data.objects.new('Hemi.001', light_hemi_001)
ob_hemi = bpy.data.objects.new('Hemi', light_hemi)
ob_perrot = bpy.data.objects.new('Perrot', me_cube)
ob_camera = bpy.data.objects.new('Camera', cam_camera)

# ---- transforms, parenting, visibility, modifiers, constraints
ob_sun.location = (7.678, -14.1, 17.91)
ob_sun.rotation_euler = (0.6675, 0.4359, 0.0238)
ob_sun.lineart.crease_threshold = 0.0
ob_hemi_001.location = (0.0, 0.0, -19.8)
ob_hemi_001.rotation_euler = (0.0, 3.142, 0.0)
ob_hemi_001.lineart.crease_threshold = 0.0
ob_hemi.location = (0.0, 0.0, 19.02)
ob_hemi.lineart.crease_threshold = 0.0
ob_perrot.location = (-0.002427, -0.6582, 1.477)
ob_perrot.lock_rotations_4d = False
ob_perrot.empty_display_type = 'ARROWS'
ob_perrot.lineart.crease_threshold = 0.0
ob_camera.location = (7.481, -6.508, 5.344)
ob_camera.rotation_euler = (1.109, 0.01082, 0.8149)
ob_camera.lock_rotations_4d = False
ob_camera.empty_display_type = 'ARROWS'
ob_camera.color = (0.0, 0.0, 0.0, 0.0)
ob_camera.display_type = 'WIRE'
ob_camera.lineart.crease_threshold = 0.0

# ---- collection membership
col_collection_1.objects.link(ob_sun)
col_collection_1.objects.link(ob_hemi_001)
col_collection_1.objects.link(ob_hemi)
col_collection_1.objects.link(ob_perrot)
col_collection_1.objects.link(ob_camera)

# ---- scene / render settings (as saved in the file)
scene.camera = ob_camera
scene.frame_start = 1; scene.frame_end = 250; scene.frame_set(1)
scene.render.engine = 'BLENDER_EEVEE_NEXT'
scene.render.resolution_percentage = 50
scene.render.dither_intensity = 0.0
scene.render.use_border = True
scene.cycles.use_denoising = False
scene.cycles.samples = 1600
scene.cycles.sampling_pattern = 'TABULATED_SOBOL'
scene.cycles.light_sampling_threshold = 0.0
scene.cycles.use_adaptive_sampling = False
scene.cycles.use_light_tree = False
scene.cycles.caustics_reflective = False
scene.cycles.caustics_refractive = False
scene.cycles.blur_glossy = 0.5
scene.cycles.max_bounces = 8
scene.cycles.diffuse_bounces = 2
scene.cycles.glossy_bounces = 2
scene.cycles.transmission_bounces = 8
scene.cycles.transparent_max_bounces = 6
scene.cycles.pixel_filter_type = 'GAUSSIAN'
scene.cycles.sample_clamp_indirect = 0.0
scene.view_settings.view_transform = 'Standard'
bpy.context.view_layer.update()
